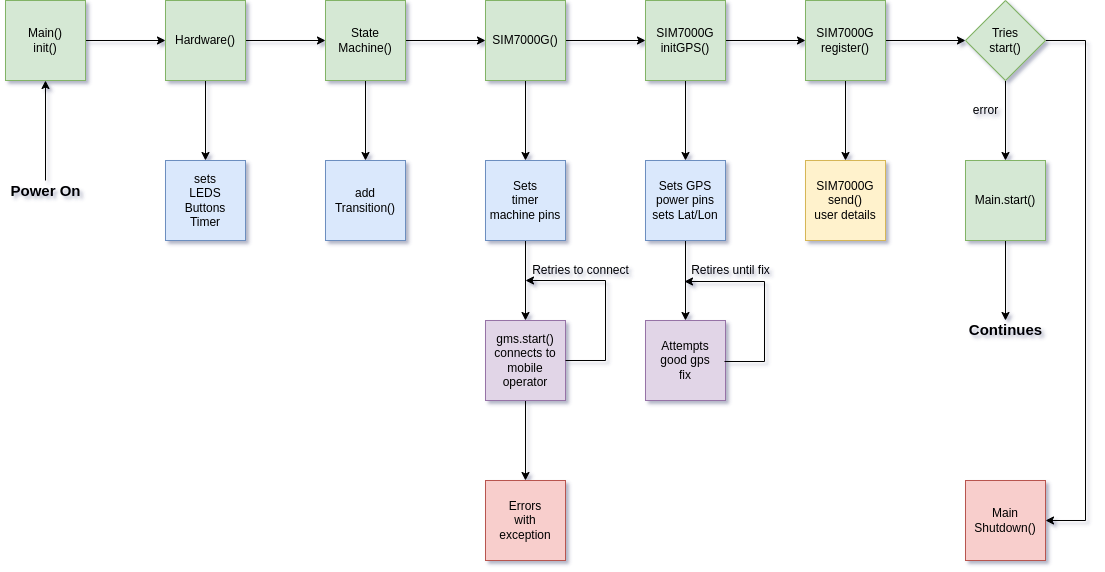

The diagram above was exported from draw.io. Its source (the exported page's mxGraphModel, read from the mxfile embedded in the PNG):
<mxGraphModel dx="1368" dy="878" grid="1" gridSize="10" guides="1" tooltips="1" connect="1" arrows="1" fold="1" page="1" pageScale="1" pageWidth="1169" pageHeight="827" math="0" shadow="1">
  <root>
    <mxCell id="0" />
    <mxCell id="1" parent="0" />
    <mxCell id="U00drlHAvI_l8ygT_lff-9" style="edgeStyle=orthogonalEdgeStyle;rounded=0;orthogonalLoop=1;jettySize=auto;html=1;entryX=0;entryY=0.5;entryDx=0;entryDy=0;" edge="1" parent="1" source="U00drlHAvI_l8ygT_lff-1" target="U00drlHAvI_l8ygT_lff-7">
      <mxGeometry relative="1" as="geometry" />
    </mxCell>
    <mxCell id="U00drlHAvI_l8ygT_lff-1" value="Main()&lt;br&gt;init()" style="whiteSpace=wrap;html=1;aspect=fixed;fillColor=#d5e8d4;strokeColor=#82b366;" vertex="1" parent="1">
      <mxGeometry x="40" y="40" width="80" height="80" as="geometry" />
    </mxCell>
    <mxCell id="U00drlHAvI_l8ygT_lff-42" style="edgeStyle=orthogonalEdgeStyle;rounded=0;orthogonalLoop=1;jettySize=auto;html=1;" edge="1" parent="1" source="U00drlHAvI_l8ygT_lff-2">
      <mxGeometry relative="1" as="geometry">
        <mxPoint x="1040" y="360" as="targetPoint" />
      </mxGeometry>
    </mxCell>
    <mxCell id="U00drlHAvI_l8ygT_lff-2" value="Main.start()" style="whiteSpace=wrap;html=1;aspect=fixed;fillColor=#d5e8d4;strokeColor=#82b366;" vertex="1" parent="1">
      <mxGeometry x="1000" y="200" width="80" height="80" as="geometry" />
    </mxCell>
    <mxCell id="U00drlHAvI_l8ygT_lff-4" style="edgeStyle=orthogonalEdgeStyle;rounded=0;orthogonalLoop=1;jettySize=auto;html=1;entryX=0.5;entryY=0;entryDx=0;entryDy=0;" edge="1" parent="1" source="U00drlHAvI_l8ygT_lff-3" target="U00drlHAvI_l8ygT_lff-2">
      <mxGeometry relative="1" as="geometry" />
    </mxCell>
    <mxCell id="U00drlHAvI_l8ygT_lff-35" style="edgeStyle=orthogonalEdgeStyle;rounded=0;orthogonalLoop=1;jettySize=auto;html=1;entryX=1;entryY=0.5;entryDx=0;entryDy=0;" edge="1" parent="1" source="U00drlHAvI_l8ygT_lff-3" target="U00drlHAvI_l8ygT_lff-34">
      <mxGeometry relative="1" as="geometry">
        <Array as="points">
          <mxPoint x="1120" y="80" />
          <mxPoint x="1120" y="560" />
        </Array>
      </mxGeometry>
    </mxCell>
    <mxCell id="U00drlHAvI_l8ygT_lff-3" value="Tries&lt;br&gt;start()" style="rhombus;whiteSpace=wrap;html=1;fillColor=#d5e8d4;strokeColor=#82b366;" vertex="1" parent="1">
      <mxGeometry x="1000" y="40" width="80" height="80" as="geometry" />
    </mxCell>
    <mxCell id="U00drlHAvI_l8ygT_lff-6" value="error" style="text;html=1;align=center;verticalAlign=middle;resizable=0;points=[];autosize=1;strokeColor=none;fillColor=none;" vertex="1" parent="1">
      <mxGeometry x="1000" y="140" width="40" height="20" as="geometry" />
    </mxCell>
    <mxCell id="U00drlHAvI_l8ygT_lff-10" style="edgeStyle=orthogonalEdgeStyle;rounded=0;orthogonalLoop=1;jettySize=auto;html=1;" edge="1" parent="1" source="U00drlHAvI_l8ygT_lff-7" target="U00drlHAvI_l8ygT_lff-8">
      <mxGeometry relative="1" as="geometry" />
    </mxCell>
    <mxCell id="U00drlHAvI_l8ygT_lff-14" style="edgeStyle=orthogonalEdgeStyle;rounded=0;orthogonalLoop=1;jettySize=auto;html=1;entryX=0;entryY=0.5;entryDx=0;entryDy=0;" edge="1" parent="1" source="U00drlHAvI_l8ygT_lff-7" target="U00drlHAvI_l8ygT_lff-11">
      <mxGeometry relative="1" as="geometry" />
    </mxCell>
    <mxCell id="U00drlHAvI_l8ygT_lff-7" value="Hardware()" style="whiteSpace=wrap;html=1;aspect=fixed;fillColor=#d5e8d4;strokeColor=#82b366;" vertex="1" parent="1">
      <mxGeometry x="200" y="40" width="80" height="80" as="geometry" />
    </mxCell>
    <mxCell id="U00drlHAvI_l8ygT_lff-8" value="sets&lt;br&gt;LEDS&lt;br&gt;Buttons&lt;br&gt;Timer" style="whiteSpace=wrap;html=1;aspect=fixed;fillColor=#dae8fc;strokeColor=#6c8ebf;" vertex="1" parent="1">
      <mxGeometry x="200" y="200" width="80" height="80" as="geometry" />
    </mxCell>
    <mxCell id="U00drlHAvI_l8ygT_lff-13" style="edgeStyle=orthogonalEdgeStyle;rounded=0;orthogonalLoop=1;jettySize=auto;html=1;entryX=0.5;entryY=0;entryDx=0;entryDy=0;" edge="1" parent="1" source="U00drlHAvI_l8ygT_lff-11" target="U00drlHAvI_l8ygT_lff-12">
      <mxGeometry relative="1" as="geometry" />
    </mxCell>
    <mxCell id="U00drlHAvI_l8ygT_lff-16" style="edgeStyle=orthogonalEdgeStyle;rounded=0;orthogonalLoop=1;jettySize=auto;html=1;entryX=0;entryY=0.5;entryDx=0;entryDy=0;" edge="1" parent="1" source="U00drlHAvI_l8ygT_lff-11" target="U00drlHAvI_l8ygT_lff-15">
      <mxGeometry relative="1" as="geometry" />
    </mxCell>
    <mxCell id="U00drlHAvI_l8ygT_lff-11" value="State&lt;br&gt;Machine()" style="whiteSpace=wrap;html=1;aspect=fixed;fillColor=#d5e8d4;strokeColor=#82b366;" vertex="1" parent="1">
      <mxGeometry x="360" y="40" width="80" height="80" as="geometry" />
    </mxCell>
    <mxCell id="U00drlHAvI_l8ygT_lff-12" value="add&lt;br&gt;Transition()" style="whiteSpace=wrap;html=1;aspect=fixed;fillColor=#dae8fc;strokeColor=#6c8ebf;" vertex="1" parent="1">
      <mxGeometry x="360" y="200" width="80" height="80" as="geometry" />
    </mxCell>
    <mxCell id="U00drlHAvI_l8ygT_lff-24" style="edgeStyle=orthogonalEdgeStyle;rounded=0;orthogonalLoop=1;jettySize=auto;html=1;exitX=0.5;exitY=1;exitDx=0;exitDy=0;entryX=0.5;entryY=0;entryDx=0;entryDy=0;" edge="1" parent="1" source="U00drlHAvI_l8ygT_lff-15" target="U00drlHAvI_l8ygT_lff-17">
      <mxGeometry relative="1" as="geometry" />
    </mxCell>
    <mxCell id="U00drlHAvI_l8ygT_lff-26" style="edgeStyle=orthogonalEdgeStyle;rounded=0;orthogonalLoop=1;jettySize=auto;html=1;entryX=0;entryY=0.5;entryDx=0;entryDy=0;" edge="1" parent="1" source="U00drlHAvI_l8ygT_lff-15" target="U00drlHAvI_l8ygT_lff-25">
      <mxGeometry relative="1" as="geometry" />
    </mxCell>
    <mxCell id="U00drlHAvI_l8ygT_lff-15" value="SIM7000G()" style="whiteSpace=wrap;html=1;aspect=fixed;fillColor=#d5e8d4;strokeColor=#82b366;" vertex="1" parent="1">
      <mxGeometry x="520" y="40" width="80" height="80" as="geometry" />
    </mxCell>
    <mxCell id="U00drlHAvI_l8ygT_lff-19" style="edgeStyle=orthogonalEdgeStyle;rounded=0;orthogonalLoop=1;jettySize=auto;html=1;entryX=0.5;entryY=0;entryDx=0;entryDy=0;" edge="1" parent="1" source="U00drlHAvI_l8ygT_lff-17" target="U00drlHAvI_l8ygT_lff-18">
      <mxGeometry relative="1" as="geometry" />
    </mxCell>
    <mxCell id="U00drlHAvI_l8ygT_lff-17" value="Sets&lt;br&gt;timer&lt;br&gt;machine pins" style="whiteSpace=wrap;html=1;aspect=fixed;fillColor=#dae8fc;strokeColor=#6c8ebf;" vertex="1" parent="1">
      <mxGeometry x="520" y="200" width="80" height="80" as="geometry" />
    </mxCell>
    <mxCell id="U00drlHAvI_l8ygT_lff-23" style="edgeStyle=orthogonalEdgeStyle;rounded=0;orthogonalLoop=1;jettySize=auto;html=1;entryX=0.5;entryY=0;entryDx=0;entryDy=0;" edge="1" parent="1" source="U00drlHAvI_l8ygT_lff-18" target="U00drlHAvI_l8ygT_lff-22">
      <mxGeometry relative="1" as="geometry" />
    </mxCell>
    <mxCell id="U00drlHAvI_l8ygT_lff-18" value="gms.start()&lt;br&gt;connects to&lt;br&gt;mobile&lt;br&gt;operator" style="whiteSpace=wrap;html=1;aspect=fixed;fillColor=#e1d5e7;strokeColor=#9673a6;" vertex="1" parent="1">
      <mxGeometry x="520" y="360" width="80" height="80" as="geometry" />
    </mxCell>
    <mxCell id="U00drlHAvI_l8ygT_lff-20" value="" style="endArrow=classic;html=1;rounded=0;exitX=1;exitY=0.5;exitDx=0;exitDy=0;" edge="1" parent="1" source="U00drlHAvI_l8ygT_lff-18">
      <mxGeometry width="50" height="50" relative="1" as="geometry">
        <mxPoint x="480" y="350" as="sourcePoint" />
        <mxPoint x="560" y="320" as="targetPoint" />
        <Array as="points">
          <mxPoint x="640" y="400" />
          <mxPoint x="640" y="320" />
        </Array>
      </mxGeometry>
    </mxCell>
    <mxCell id="U00drlHAvI_l8ygT_lff-21" value="Retries to connect" style="text;html=1;align=center;verticalAlign=middle;resizable=0;points=[];autosize=1;strokeColor=none;fillColor=none;" vertex="1" parent="1">
      <mxGeometry x="560" y="300" width="110" height="20" as="geometry" />
    </mxCell>
    <mxCell id="U00drlHAvI_l8ygT_lff-22" value="Errors&lt;br&gt;with&lt;br&gt;exception" style="whiteSpace=wrap;html=1;aspect=fixed;fillColor=#f8cecc;strokeColor=#b85450;" vertex="1" parent="1">
      <mxGeometry x="520" y="520" width="80" height="80" as="geometry" />
    </mxCell>
    <mxCell id="U00drlHAvI_l8ygT_lff-28" style="edgeStyle=orthogonalEdgeStyle;rounded=0;orthogonalLoop=1;jettySize=auto;html=1;entryX=0.5;entryY=0;entryDx=0;entryDy=0;" edge="1" parent="1" source="U00drlHAvI_l8ygT_lff-25" target="U00drlHAvI_l8ygT_lff-27">
      <mxGeometry relative="1" as="geometry" />
    </mxCell>
    <mxCell id="U00drlHAvI_l8ygT_lff-32" style="edgeStyle=orthogonalEdgeStyle;rounded=0;orthogonalLoop=1;jettySize=auto;html=1;entryX=0;entryY=0.5;entryDx=0;entryDy=0;" edge="1" parent="1" source="U00drlHAvI_l8ygT_lff-25" target="U00drlHAvI_l8ygT_lff-29">
      <mxGeometry relative="1" as="geometry" />
    </mxCell>
    <mxCell id="U00drlHAvI_l8ygT_lff-25" value="SIM7000G&lt;br&gt;initGPS()" style="whiteSpace=wrap;html=1;aspect=fixed;fillColor=#d5e8d4;strokeColor=#82b366;" vertex="1" parent="1">
      <mxGeometry x="680" y="40" width="80" height="80" as="geometry" />
    </mxCell>
    <mxCell id="U00drlHAvI_l8ygT_lff-37" style="edgeStyle=orthogonalEdgeStyle;rounded=0;orthogonalLoop=1;jettySize=auto;html=1;entryX=0.5;entryY=0;entryDx=0;entryDy=0;" edge="1" parent="1" source="U00drlHAvI_l8ygT_lff-27" target="U00drlHAvI_l8ygT_lff-36">
      <mxGeometry relative="1" as="geometry" />
    </mxCell>
    <mxCell id="U00drlHAvI_l8ygT_lff-27" value="Sets GPS&lt;br&gt;power pins&lt;br&gt;sets Lat/Lon" style="whiteSpace=wrap;html=1;aspect=fixed;fillColor=#dae8fc;strokeColor=#6c8ebf;" vertex="1" parent="1">
      <mxGeometry x="680" y="200" width="80" height="80" as="geometry" />
    </mxCell>
    <mxCell id="U00drlHAvI_l8ygT_lff-31" style="edgeStyle=orthogonalEdgeStyle;rounded=0;orthogonalLoop=1;jettySize=auto;html=1;entryX=0.5;entryY=0;entryDx=0;entryDy=0;" edge="1" parent="1" source="U00drlHAvI_l8ygT_lff-29" target="U00drlHAvI_l8ygT_lff-30">
      <mxGeometry relative="1" as="geometry" />
    </mxCell>
    <mxCell id="U00drlHAvI_l8ygT_lff-33" style="edgeStyle=orthogonalEdgeStyle;rounded=0;orthogonalLoop=1;jettySize=auto;html=1;entryX=0;entryY=0.5;entryDx=0;entryDy=0;" edge="1" parent="1" source="U00drlHAvI_l8ygT_lff-29" target="U00drlHAvI_l8ygT_lff-3">
      <mxGeometry relative="1" as="geometry" />
    </mxCell>
    <mxCell id="U00drlHAvI_l8ygT_lff-29" value="SIM7000G&lt;br&gt;register()" style="whiteSpace=wrap;html=1;aspect=fixed;fillColor=#d5e8d4;strokeColor=#82b366;" vertex="1" parent="1">
      <mxGeometry x="840" y="40" width="80" height="80" as="geometry" />
    </mxCell>
    <mxCell id="U00drlHAvI_l8ygT_lff-30" value="SIM7000G&lt;br&gt;send()&lt;br&gt;user details" style="whiteSpace=wrap;html=1;aspect=fixed;fillColor=#fff2cc;strokeColor=#d6b656;" vertex="1" parent="1">
      <mxGeometry x="840" y="200" width="80" height="80" as="geometry" />
    </mxCell>
    <mxCell id="U00drlHAvI_l8ygT_lff-34" value="Main&lt;br&gt;Shutdown()" style="whiteSpace=wrap;html=1;aspect=fixed;fillColor=#f8cecc;strokeColor=#b85450;" vertex="1" parent="1">
      <mxGeometry x="1000" y="520" width="80" height="80" as="geometry" />
    </mxCell>
    <mxCell id="U00drlHAvI_l8ygT_lff-36" value="Attempts&lt;br&gt;good gps&lt;br&gt;fix" style="whiteSpace=wrap;html=1;aspect=fixed;fillColor=#e1d5e7;strokeColor=#9673a6;" vertex="1" parent="1">
      <mxGeometry x="680" y="360" width="80" height="80" as="geometry" />
    </mxCell>
    <mxCell id="U00drlHAvI_l8ygT_lff-40" value="" style="endArrow=classic;html=1;rounded=0;exitX=1;exitY=0.5;exitDx=0;exitDy=0;" edge="1" parent="1">
      <mxGeometry width="50" height="50" relative="1" as="geometry">
        <mxPoint x="759" y="401" as="sourcePoint" />
        <mxPoint x="719" y="321" as="targetPoint" />
        <Array as="points">
          <mxPoint x="799" y="401" />
          <mxPoint x="799" y="321" />
        </Array>
      </mxGeometry>
    </mxCell>
    <mxCell id="U00drlHAvI_l8ygT_lff-41" value="Retires until fix" style="text;html=1;align=center;verticalAlign=middle;resizable=0;points=[];autosize=1;strokeColor=none;fillColor=none;" vertex="1" parent="1">
      <mxGeometry x="720" y="300" width="90" height="20" as="geometry" />
    </mxCell>
    <mxCell id="U00drlHAvI_l8ygT_lff-43" value="&lt;b&gt;&lt;font style=&quot;font-size: 15px&quot;&gt;Continues&lt;/font&gt;&lt;/b&gt;" style="text;html=1;align=center;verticalAlign=middle;resizable=0;points=[];autosize=1;strokeColor=none;fillColor=none;" vertex="1" parent="1">
      <mxGeometry x="995" y="359" width="90" height="20" as="geometry" />
    </mxCell>
    <mxCell id="U00drlHAvI_l8ygT_lff-45" style="edgeStyle=orthogonalEdgeStyle;rounded=0;orthogonalLoop=1;jettySize=auto;html=1;entryX=0.5;entryY=1;entryDx=0;entryDy=0;fontSize=15;" edge="1" parent="1" source="U00drlHAvI_l8ygT_lff-44" target="U00drlHAvI_l8ygT_lff-1">
      <mxGeometry relative="1" as="geometry" />
    </mxCell>
    <mxCell id="U00drlHAvI_l8ygT_lff-44" value="&lt;b&gt;&lt;font style=&quot;font-size: 15px&quot;&gt;Power On&lt;/font&gt;&lt;/b&gt;" style="text;html=1;align=center;verticalAlign=middle;resizable=0;points=[];autosize=1;strokeColor=none;fillColor=none;" vertex="1" parent="1">
      <mxGeometry x="35" y="220" width="90" height="20" as="geometry" />
    </mxCell>
  </root>
</mxGraphModel>